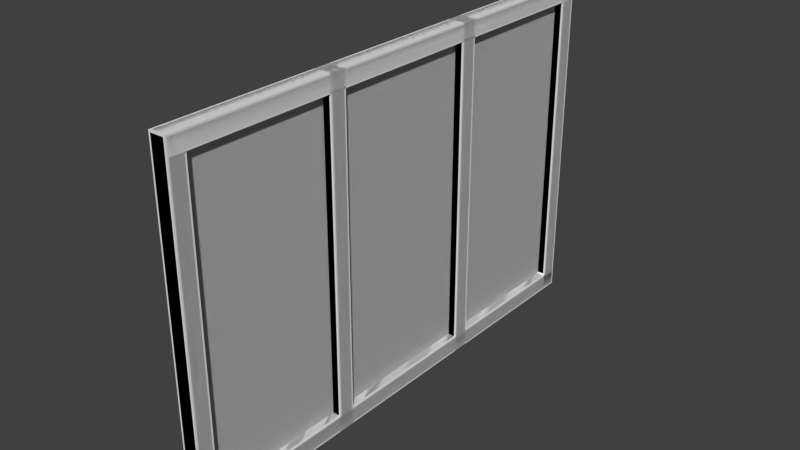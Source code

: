 # Source: window.blend  (saved by Blender 2.76.0; exported with 4.5.12 LTS)
import bpy
from mathutils import Matrix  # noqa: F401  (used for matrix-valued properties, if any)

bpy.ops.wm.read_factory_settings(use_empty=True)
scene = bpy.context.scene
scene.name = 'Scene'

# ---- collections
col_collection_1 = bpy.data.collections.new('Collection 1'); scene.collection.children.link(col_collection_1)

# ---- materials (node trees are filled in below, after node groups)
mat_white = bpy.data.materials.new('white')
mat_white.alpha_threshold = 0.0
mat_white.use_transparent_shadow = False
mat_white.roughness = 0.5
mat_white.line_color = (0.0, 0.0, 0.0, 1.0)
mat_glass = bpy.data.materials.new('glass')
mat_glass.alpha_threshold = 0.0
mat_glass.use_transparent_shadow = False
mat_glass.roughness = 0.5

# ---- material node trees

# ---- world
world_world = bpy.data.worlds.new('World'); scene.world = world_world
world_world.color = (0.05088, 0.05088, 0.05088)
world_world.use_sun_shadow = False
world_world.sun_shadow_jitter_overblur = 0.0
world_world.cycles.sampling_method = 'MANUAL'
world_world.cycles.sample_map_resolution = 256

# ---- meshes
me_plane_000 = bpy.data.meshes.new('Plane.000')
me_plane_000.from_pydata([(-0.9667, -1.451, 0.04975), (0.9667, -1.451, 0.04975), (-0.9667, 1.451, 0.04975), (0.9667, 1.451, 0.04975), (-1.0, -1.49, 0.01), (-0.99, -1.49, 6.795e-09), (-0.99, -1.5, 0.01), (0.99, -1.5, 0.01), (0.99, -1.49, -4.278e-09), (1.0, -1.49, 0.01), (-0.99, 1.5, 0.01), (-0.99, 1.49, 7.474e-08), (-1.0, 1.49, 0.01), (1.0, 1.49, 0.01), (0.99, 1.49, -1.762e-09), (0.99, 1.5, 0.01), (-1.0, 1.41, 0.01), (-0.99, 1.41, 5.545e-08), (-0.99, 1.39, 5.284e-08), (-1.0, 1.39, 0.01), (-1.0, -1.41, 0.01), (-1.0, -1.39, 0.01), (-0.99, -1.39, 2.87e-08), (-0.99, -1.41, 2.609e-08), (1.0, -1.41, 0.01), (0.99, -1.41, -3.439e-09), (0.99, -1.39, -3.439e-09), (1.0, -1.39, 0.01), (1.0, 1.41, 0.01), (1.0, 1.39, 0.01), (0.99, 1.39, -2.6e-09), (0.99, 1.41, -2.6e-09), (-0.91, -1.5, 0.01), (-0.91, -1.49, 4.018e-08), (-0.89, -1.49, 4.398e-08), (-0.89, -1.5, 0.01), (0.91, -1.5, 0.01), (0.89, -1.5, 0.01), (0.89, -1.49, -4.147e-08), (0.91, -1.49, -3.767e-08), (0.91, 1.5, 0.01), (0.91, 1.49, -1.669e-08), (0.89, 1.49, -1.784e-08), (0.89, 1.5, 0.01), (-0.91, 1.5, 0.01), (-0.89, 1.5, 0.01), (-0.89, 1.49, 9.082e-08), (-0.91, 1.49, 8.967e-08), (0.91, -1.41, -3.179e-08), (0.89, -1.41, -3.471e-08), (0.89, -1.4, 0.01), (0.9, -1.39, 0.01), (0.91, -1.39, -3.092e-08), (-0.91, -1.41, 5.444e-08), (-0.91, -1.39, 5.618e-08), (-0.9, -1.39, 0.01), (-0.89, -1.4, 0.01), (-0.89, -1.41, 5.736e-08), (0.91, 1.41, -2.257e-08), (0.91, 1.39, -2.343e-08), (0.9, 1.39, 0.01), (0.89, 1.4, 0.01), (0.89, 1.41, -2.46e-08), (-0.91, 1.41, 7.541e-08), (-0.89, 1.41, 7.745e-08), (-0.89, 1.4, 0.01), (-0.9, 1.39, 0.01), (-0.91, 1.39, 7.368e-08), (-1.0, -1.41, 0.09), (-0.99, -1.41, 0.1), (-0.99, -1.39, 0.1), (-1.0, -1.39, 0.09), (-1.0, -1.49, 0.09), (-0.99, -1.5, 0.09), (-0.99, -1.49, 0.1), (0.91, -1.5, 0.09), (0.91, -1.49, 0.1), (0.89, -1.49, 0.1), (0.89, -1.5, 0.09), (0.99, -1.5, 0.09), (1.0, -1.49, 0.09), (0.99, -1.49, 0.1), (1.0, 1.41, 0.09), (0.99, 1.41, 0.1), (0.99, 1.39, 0.1), (1.0, 1.39, 0.09), (1.0, 1.49, 0.09), (0.99, 1.5, 0.09), (0.99, 1.49, 0.1), (-0.91, 1.5, 0.09), (-0.91, 1.49, 0.1), (-0.89, 1.49, 0.1), (-0.89, 1.5, 0.09), (-0.99, 1.5, 0.09), (-1.0, 1.49, 0.09), (-0.99, 1.49, 0.1), (-1.0, 1.41, 0.09), (-1.0, 1.39, 0.09), (-0.99, 1.39, 0.1), (-0.99, 1.41, 0.1), (1.0, -1.41, 0.09), (1.0, -1.39, 0.09), (0.99, -1.39, 0.1), (0.99, -1.41, 0.1), (-0.91, -1.41, 0.1), (-0.89, -1.41, 0.1), (-0.89, -1.4, 0.09), (-0.9, -1.39, 0.09), (-0.91, -1.39, 0.1), (-0.91, 1.41, 0.1), (-0.91, 1.39, 0.1), (-0.9, 1.39, 0.09), (-0.89, 1.4, 0.09), (-0.89, 1.41, 0.1), (-0.91, -1.5, 0.09), (-0.89, -1.5, 0.09), (-0.89, -1.49, 0.1), (-0.91, -1.49, 0.1), (0.91, 1.5, 0.09), (0.89, 1.5, 0.09), (0.89, 1.49, 0.1), (0.91, 1.49, 0.1), (0.91, -1.41, 0.1), (0.91, -1.39, 0.1), (0.9, -1.39, 0.09), (0.89, -1.4, 0.09), (0.89, -1.41, 0.1), (0.91, 1.41, 0.1), (0.89, 1.41, 0.1), (0.89, 1.4, 0.09), (0.9, 1.39, 0.09), (0.91, 1.39, 0.1), (0.99, 0.4496, 0.01), (0.99, 0.4596, 1.192e-07), (1.0, 0.4596, 0.01), (-0.99, 0.4496, 0.01), (-1.0, 0.4596, 0.01), (-0.99, 0.4596, 1.192e-07), (0.99, 0.5504, 0.01), (1.0, 0.5404, 0.01), (0.99, 0.5404, 1.192e-07), (-1.0, 0.5404, 0.01), (-0.99, 0.5504, 0.01), (-0.99, 0.5404, 1.192e-07), (0.99, 0.4496, 0.09), (1.0, 0.4596, 0.09), (0.99, 0.4596, 0.1), (-1.0, 0.4596, 0.09), (-0.99, 0.4496, 0.09), (-0.99, 0.4596, 0.1), (0.99, 0.5404, 0.1), (1.0, 0.5404, 0.09), (0.99, 0.5504, 0.09), (-1.0, 0.5404, 0.09), (-0.99, 0.5404, 0.1), (-0.99, 0.5504, 0.09), (0.99, -0.5504, 0.01), (0.99, -0.5404, 1.192e-07), (1.0, -0.5404, 0.01), (-0.99, -0.5504, 0.01), (-1.0, -0.5404, 0.01), (-0.99, -0.5404, 1.192e-07), (0.99, -0.4496, 0.01), (1.0, -0.4596, 0.01), (0.99, -0.4596, 1.192e-07), (-1.0, -0.4596, 0.01), (-0.99, -0.4496, 0.01), (-0.99, -0.4596, 1.192e-07), (0.99, -0.5504, 0.09), (1.0, -0.5404, 0.09), (0.99, -0.5404, 0.1), (-1.0, -0.5404, 0.09), (-0.99, -0.5504, 0.09), (-0.99, -0.5404, 0.1), (0.99, -0.4596, 0.1), (1.0, -0.4596, 0.09), (0.99, -0.4496, 0.09), (-1.0, -0.4596, 0.09), (-0.99, -0.4596, 0.1), (-0.99, -0.4496, 0.09)], [], [(15, 40, 118, 87), (9, 24, 100, 80), (35, 37, 78, 115), (27, 29, 85, 101), (123, 102, 84, 131), (6, 32, 114, 73), (43, 45, 92, 119), (12, 16, 96, 94), (50, 56, 106, 125), (116, 77, 126, 105), (99, 109, 90, 95), (76, 81, 103, 122), (70, 108, 110, 98), (127, 83, 88, 121), (113, 128, 120, 91), (137, 143, 140, 133), (36, 7, 79, 75), (28, 13, 86, 82), (74, 117, 104, 69), (39, 48, 25, 8), (22, 18, 67, 54), (34, 57, 49, 38), (20, 4, 72, 68), (44, 10, 93, 89), (60, 51, 124, 130), (58, 41, 14, 31), (19, 21, 71, 97), (64, 46, 42, 62), (55, 66, 111, 107), (65, 61, 129, 112), (17, 11, 47, 63), (52, 59, 30, 26), (134, 139, 151, 145), (154, 149, 146, 150), (161, 167, 164, 157), (147, 153, 141, 136), (148, 135, 132, 144), (142, 155, 152, 138), (158, 163, 175, 169), (178, 173, 170, 174), (171, 177, 165, 160), (172, 159, 156, 168), (166, 179, 176, 162), (0, 1, 3, 2), (4, 5, 6), (7, 8, 9), (10, 11, 12), (13, 14, 15), (16, 17, 18, 19), (20, 21, 22, 23), (24, 25, 26, 27), (28, 29, 30, 31), (32, 33, 34, 35), (36, 37, 38, 39), (40, 41, 42, 43), (44, 45, 46, 47), (48, 49, 50, 51, 52), (53, 54, 55, 56, 57), (58, 59, 60, 61, 62), (63, 64, 65, 66, 67), (68, 69, 70, 71), (72, 73, 74), (75, 76, 77, 78), (79, 80, 81), (82, 83, 84, 85), (86, 87, 88), (89, 90, 91, 92), (93, 94, 95), (96, 97, 98, 99), (100, 101, 102, 103), (104, 105, 106, 107, 108), (109, 110, 111, 112, 113), (114, 115, 116, 117), (118, 119, 120, 121), (122, 123, 124, 125, 126), (127, 128, 129, 130, 131), (132, 133, 134), (135, 136, 137), (138, 139, 140), (141, 142, 143), (144, 145, 146), (147, 148, 149), (150, 151, 152), (153, 154, 155), (156, 157, 158), (159, 160, 161), (162, 163, 164), (165, 166, 167), (168, 169, 170), (171, 172, 173), (174, 175, 176), (177, 178, 179), (23, 5, 4, 20), (39, 8, 7, 36), (31, 14, 13, 28), (47, 11, 10, 44), (11, 17, 16, 12), (18, 22, 21, 19), (8, 25, 24, 9), (26, 30, 29, 27), (53, 23, 22, 54), (67, 18, 17, 63), (5, 33, 32, 6), (34, 38, 37, 35), (14, 41, 40, 15), (42, 46, 45, 43), (25, 48, 52, 26), (49, 57, 56, 50), (30, 59, 58, 31), (61, 65, 64, 62), (54, 67, 66, 55), (51, 60, 59, 52), (33, 53, 57, 34), (38, 49, 48, 39), (63, 47, 46, 64), (62, 42, 41, 58), (68, 72, 74, 69), (75, 79, 81, 76), (82, 86, 88, 83), (89, 93, 95, 90), (94, 96, 99, 95), (97, 71, 70, 98), (80, 100, 103, 81), (101, 85, 84, 102), (108, 70, 69, 104), (109, 99, 98, 110), (73, 114, 117, 74), (115, 78, 77, 116), (87, 118, 121, 88), (119, 92, 91, 120), (102, 123, 122, 103), (125, 106, 105, 126), (83, 127, 131, 84), (128, 113, 112, 129), (107, 111, 110, 108), (123, 131, 130, 124), (116, 105, 104, 117), (76, 122, 126, 77), (113, 91, 90, 109), (127, 121, 120, 128), (27, 101, 100, 24), (79, 7, 9, 80), (43, 119, 118, 40), (86, 13, 15, 87), (60, 130, 129, 61), (111, 66, 65, 112), (6, 73, 72, 4), (71, 21, 20, 68), (96, 16, 19, 97), (36, 75, 78, 37), (114, 32, 35, 115), (93, 10, 12, 94), (55, 107, 106, 56), (124, 51, 50, 125), (92, 45, 44, 89), (85, 29, 28, 82), (132, 135, 137, 133), (136, 141, 143, 137), (142, 138, 140, 143), (139, 134, 133, 140), (141, 153, 155, 142), (154, 150, 152, 155), (151, 139, 138, 152), (153, 147, 149, 154), (148, 144, 146, 149), (145, 151, 150, 146), (147, 136, 135, 148), (134, 145, 144, 132), (156, 159, 161, 157), (160, 165, 167, 161), (166, 162, 164, 167), (163, 158, 157, 164), (165, 177, 179, 166), (178, 174, 176, 179), (175, 163, 162, 176), (177, 171, 173, 178), (172, 168, 170, 173), (169, 175, 174, 170), (171, 160, 159, 172), (158, 169, 168, 156), (5, 23, 53, 33)])
me_plane_000.polygons.foreach_set('material_index', [0, 0, 0, 0, 0, 0, 0, 0, 0, 0, 0, 0, 0, 0, 0, 0, 0, 0, 0, 0, 0, 0, 0, 0, 0, 0, 0, 0, 0, 0, 0, 0, 0, 0, 0, 0, 0, 0, 0, 0, 0, 0, 0, 1, 0, 0, 0, 0, 0, 0, 0, 0, 0, 0, 0, 0, 0, 0, 0, 0, 0, 0, 0, 0, 0, 0, 0, 0, 0, 0, 0, 0, 0, 0, 0, 0, 0, 0, 0, 0, 0, 0, 0, 0, 0, 0, 0, 0, 0, 0, 0, 0, 0, 0, 0, 0, 0, 0, 0, 0, 0, 0, 0, 0, 0, 0, 0, 0, 0, 0, 0, 0, 0, 0, 0, 0, 0, 0, 0, 0, 0, 0, 0, 0, 0, 0, 0, 0, 0, 0, 0, 0, 0, 0, 0, 0, 0, 0, 0, 0, 0, 0, 0, 0, 0, 0, 0, 0, 0, 0, 0, 0, 0, 0, 0, 0, 0, 0, 0, 0, 0, 0, 0, 0, 0, 0, 0, 0, 0, 0, 0, 0, 0, 0, 0, 0, 0, 0, 0, 0, 0])
me_plane_000.materials.append(mat_white)
me_plane_000.materials.append(mat_glass)
me_plane_000.use_remesh_preserve_volume = False
me_plane_000.use_remesh_preserve_attributes = False
me_plane_000.use_mirror_vertex_groups = False
me_plane_000.update()
me_plane_001 = bpy.data.meshes.new('Plane.001')
me_plane_001.from_pydata([(-1.0, -1.5, 0.0), (1.0, -1.5, 0.0), (-1.0, 1.5, 7.55e-08), (1.0, 1.5, 0.0), (-1.0, 1.4, 5.033e-08), (-1.0, -1.4, 2.517e-08), (1.0, -1.4, 0.0), (1.0, 1.4, 0.0), (-0.9, -1.5, 4.278e-08), (0.9, -1.5, -4.278e-08), (0.9, 1.5, -1.762e-08), (-0.9, 1.5, 9.311e-08), (0.9, -1.4, -3.439e-08), (-0.9, -1.4, 5.956e-08), (0.9, 1.4, -2.6e-08), (-0.9, 1.4, 7.634e-08), (-1.0, -1.4, 0.1), (-1.0, -1.5, 0.1), (0.9, -1.5, 0.1), (1.0, -1.5, 0.1), (1.0, 1.4, 0.1), (1.0, 1.5, 0.1), (-0.9, 1.5, 0.1), (-1.0, 1.5, 0.1), (-1.0, 1.4, 0.1), (1.0, -1.4, 0.1), (-0.9, -1.4, 0.1), (-0.9, 1.4, 0.1), (-0.9, -1.5, 0.1), (0.9, 1.5, 0.1), (0.9, -1.4, 0.1), (0.9, 1.4, 0.1), (1.0, 0.4496, 1.192e-07), (-1.0, 0.4496, 1.192e-07), (1.0, 0.5504, 1.192e-07), (-1.0, 0.5504, 1.192e-07), (1.0, 0.4496, 0.1), (-1.0, 0.4496, 0.1), (1.0, 0.5504, 0.1), (-1.0, 0.5504, 0.1), (1.0, -0.5504, 1.192e-07), (-1.0, -0.5504, 1.192e-07), (1.0, -0.4496, 1.192e-07), (-1.0, -0.4496, 1.192e-07), (1.0, -0.5504, 0.1), (-1.0, -0.5504, 0.1), (1.0, -0.4496, 0.1), (-1.0, -0.4496, 0.1), (-0.9667, -1.451, 0.04975), (0.9667, -1.451, 0.04975), (-0.9667, 1.451, 0.04975), (0.9667, 1.451, 0.04975)], [], [(14, 10, 3, 7), (9, 12, 6, 1), (12, 14, 7, 6), (5, 4, 15, 13), (31, 20, 21, 29), (0, 5, 13, 8), (8, 13, 12, 9), (4, 2, 11, 15), (15, 11, 10, 14), (18, 19, 25, 30), (30, 25, 20, 31), (16, 26, 27, 24), (17, 28, 26, 16), (28, 18, 30, 26), (24, 27, 22, 23), (27, 31, 29, 22), (1, 6, 25, 19), (3, 10, 29, 21), (15, 14, 31, 27), (5, 0, 17, 16), (4, 5, 16, 24), (8, 9, 18, 28), (0, 8, 28, 17), (2, 4, 24, 23), (12, 13, 26, 30), (11, 2, 23, 22), (7, 3, 21, 20), (10, 11, 22, 29), (14, 12, 30, 31), (13, 15, 27, 26), (9, 1, 19, 18), (6, 7, 20, 25), (33, 35, 34, 32), (35, 39, 38, 34), (39, 37, 36, 38), (37, 33, 32, 36), (32, 34, 38, 36), (37, 39, 35, 33), (41, 43, 42, 40), (43, 47, 46, 42), (47, 45, 44, 46), (45, 41, 40, 44), (40, 42, 46, 44), (45, 47, 43, 41), (48, 49, 51, 50)])
me_plane_001.polygons.foreach_set('material_index', [0, 0, 0, 0, 0, 0, 0, 0, 0, 0, 0, 0, 0, 0, 0, 0, 0, 0, 0, 0, 0, 0, 0, 0, 0, 0, 0, 0, 0, 0, 0, 0, 0, 0, 0, 0, 0, 0, 0, 0, 0, 0, 0, 0, 1])
me_plane_001.materials.append(mat_white)
me_plane_001.materials.append(mat_glass)
me_plane_001.use_remesh_preserve_volume = False
me_plane_001.use_remesh_preserve_attributes = False
me_plane_001.use_mirror_vertex_groups = False
me_plane_001.update()

# ---- objects
ob_window_lod0 = bpy.data.objects.new('window_LOD0', me_plane_000)
ob_window_lod1 = bpy.data.objects.new('window_LOD1', me_plane_001)

# ---- transforms, parenting, visibility, modifiers, constraints
ob_window_lod0.location = (0.0, 0.0, 1.0)
ob_window_lod0.rotation_euler = (-0.0, 1.571, 0.0)
ob_window_lod0.scale = (1.01, 1.01, 1.01)
ob_window_lod0.lineart.crease_threshold = 0.0
ob_window_lod1.location = (0.0, 0.0, 1.0)
ob_window_lod1.rotation_euler = (-0.0, 1.571, 0.0)
ob_window_lod1.scale = (1.01, 1.01, 1.01)
ob_window_lod1.lineart.crease_threshold = 0.0

# ---- collection membership
col_collection_1.objects.link(ob_window_lod0)
col_collection_1.objects.link(ob_window_lod1)

# ---- scene / render settings (as saved in the file)
scene.frame_start = 1; scene.frame_end = 250; scene.frame_set(1)
scene.render.engine = 'BLENDER_EEVEE_NEXT'
scene.render.resolution_percentage = 50
scene.render.dither_intensity = 0.0
scene.cycles.use_denoising = False
scene.cycles.samples = 10
scene.cycles.sampling_pattern = 'TABULATED_SOBOL'
scene.cycles.light_sampling_threshold = 0.0
scene.cycles.use_adaptive_sampling = False
scene.cycles.use_light_tree = False
scene.cycles.blur_glossy = 0.0
scene.cycles.pixel_filter_type = 'GAUSSIAN'
scene.cycles.sample_clamp_indirect = 0.0
scene.view_settings.view_transform = 'Standard'
bpy.context.view_layer.update()

# ---- added for rendering (the .blend has no active camera and no usable light): camera, sun
cam_auto = bpy.data.cameras.new('AutoCamera')
cam_auto.lens = 50.0
cam_auto.sensor_width = 36.0
cam_auto.clip_end = 1000.0
ob_auto_camera = bpy.data.objects.new('AutoCamera', cam_auto)
scene.collection.objects.link(ob_auto_camera)
ob_auto_camera.location = (3.4211, -4.04472, 3.69648)
ob_auto_camera.rotation_euler = (1.09748, -7.21219e-08, 0.694738)
scene.camera = ob_auto_camera
light_auto_sun = bpy.data.lights.new('AutoSun', 'SUN')
light_auto_sun.energy = 3.0
light_auto_sun.angle = 0.0523599
ob_auto_sun = bpy.data.objects.new('AutoSun', light_auto_sun)
scene.collection.objects.link(ob_auto_sun)
ob_auto_sun.rotation_euler = (0.872665, 0.174533, 0.523599)
bpy.context.view_layer.update()
